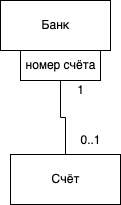

The diagram above was exported from draw.io. Its source (the exported page's mxGraphModel, read from the mxfile embedded in the PNG):
<mxGraphModel dx="946" dy="725" grid="1" gridSize="10" guides="1" tooltips="1" connect="1" arrows="1" fold="1" page="1" pageScale="1" pageWidth="827" pageHeight="1169" math="0" shadow="0">
  <root>
    <mxCell id="Z4L51Z3iv7G1qrY2BSgd-0" />
    <mxCell id="Z4L51Z3iv7G1qrY2BSgd-1" parent="Z4L51Z3iv7G1qrY2BSgd-0" />
    <mxCell id="WNV5ZS5m7U268j_42hAH-5" value="Банк" style="html=1;" vertex="1" parent="Z4L51Z3iv7G1qrY2BSgd-1">
      <mxGeometry x="500" y="380" width="110" height="50" as="geometry" />
    </mxCell>
    <mxCell id="WNV5ZS5m7U268j_42hAH-8" style="edgeStyle=orthogonalEdgeStyle;rounded=0;orthogonalLoop=1;jettySize=auto;html=1;exitX=0.5;exitY=1;exitDx=0;exitDy=0;endArrow=none;endFill=0;" edge="1" parent="Z4L51Z3iv7G1qrY2BSgd-1" source="WNV5ZS5m7U268j_42hAH-6" target="WNV5ZS5m7U268j_42hAH-7">
      <mxGeometry relative="1" as="geometry" />
    </mxCell>
    <mxCell id="WNV5ZS5m7U268j_42hAH-6" value="номер счёта" style="html=1;" vertex="1" parent="Z4L51Z3iv7G1qrY2BSgd-1">
      <mxGeometry x="520" y="430" width="80" height="30" as="geometry" />
    </mxCell>
    <mxCell id="WNV5ZS5m7U268j_42hAH-7" value="Счёт" style="html=1;" vertex="1" parent="Z4L51Z3iv7G1qrY2BSgd-1">
      <mxGeometry x="510" y="534" width="110" height="50" as="geometry" />
    </mxCell>
    <mxCell id="WNV5ZS5m7U268j_42hAH-9" value="1" style="text;html=1;align=center;verticalAlign=middle;resizable=0;points=[];autosize=1;strokeColor=none;fillColor=none;" vertex="1" parent="Z4L51Z3iv7G1qrY2BSgd-1">
      <mxGeometry x="570" y="460" width="20" height="20" as="geometry" />
    </mxCell>
    <mxCell id="WNV5ZS5m7U268j_42hAH-10" value="0..1" style="text;html=1;align=center;verticalAlign=middle;resizable=0;points=[];autosize=1;strokeColor=none;fillColor=none;" vertex="1" parent="Z4L51Z3iv7G1qrY2BSgd-1">
      <mxGeometry x="570" y="510" width="40" height="20" as="geometry" />
    </mxCell>
  </root>
</mxGraphModel>